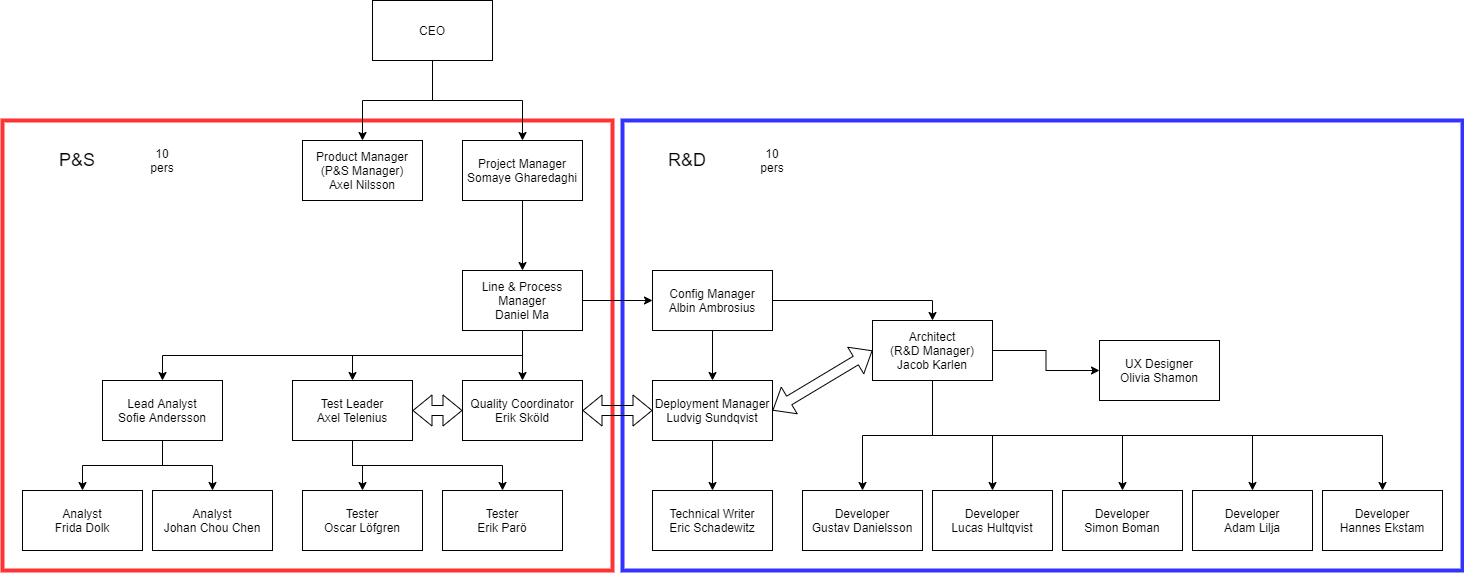

The diagram above was exported from draw.io. Its source (the exported page's mxGraphModel, read from the mxfile embedded in the PNG):
<mxGraphModel dx="2249" dy="832" grid="1" gridSize="10" guides="1" tooltips="1" connect="1" arrows="1" fold="1" page="1" pageScale="1" pageWidth="827" pageHeight="1169" math="0" shadow="0">
  <root>
    <mxCell id="0" />
    <mxCell id="1" parent="0" />
    <mxCell id="sZRZwriARFhau1h7D7RG-23" value="" style="rounded=0;whiteSpace=wrap;html=1;strokeWidth=4;strokeColor=#3333FF;" parent="1" vertex="1">
      <mxGeometry x="350" y="130" width="840" height="450" as="geometry" />
    </mxCell>
    <mxCell id="sZRZwriARFhau1h7D7RG-15" value="" style="rounded=0;whiteSpace=wrap;html=1;strokeColor=#FF3333;strokeWidth=4;" parent="1" vertex="1">
      <mxGeometry x="-270" y="130" width="610" height="450" as="geometry" />
    </mxCell>
    <mxCell id="sZRZwriARFhau1h7D7RG-45" style="edgeStyle=orthogonalEdgeStyle;rounded=0;orthogonalLoop=1;jettySize=auto;html=1;exitX=0.5;exitY=1;exitDx=0;exitDy=0;" parent="1" source="sZRZwriARFhau1h7D7RG-1" target="sZRZwriARFhau1h7D7RG-38" edge="1">
      <mxGeometry relative="1" as="geometry" />
    </mxCell>
    <mxCell id="sZRZwriARFhau1h7D7RG-1" value="CEO" style="rounded=0;whiteSpace=wrap;html=1;" parent="1" vertex="1">
      <mxGeometry x="100" y="10" width="120" height="60" as="geometry" />
    </mxCell>
    <mxCell id="sZRZwriARFhau1h7D7RG-10" style="edgeStyle=orthogonalEdgeStyle;rounded=0;orthogonalLoop=1;jettySize=auto;html=1;exitX=0.5;exitY=1;exitDx=0;exitDy=0;" parent="1" source="sZRZwriARFhau1h7D7RG-2" target="sZRZwriARFhau1h7D7RG-4" edge="1">
      <mxGeometry relative="1" as="geometry" />
    </mxCell>
    <mxCell id="sZRZwriARFhau1h7D7RG-2" value="Project Manager&lt;br&gt;Somaye Gharedaghi" style="rounded=0;whiteSpace=wrap;html=1;" parent="1" vertex="1">
      <mxGeometry x="190" y="150" width="120" height="60" as="geometry" />
    </mxCell>
    <mxCell id="sZRZwriARFhau1h7D7RG-21" style="edgeStyle=orthogonalEdgeStyle;rounded=0;orthogonalLoop=1;jettySize=auto;html=1;exitX=0.5;exitY=1;exitDx=0;exitDy=0;" parent="1" source="sZRZwriARFhau1h7D7RG-3" target="sZRZwriARFhau1h7D7RG-17" edge="1">
      <mxGeometry relative="1" as="geometry" />
    </mxCell>
    <mxCell id="sZRZwriARFhau1h7D7RG-22" style="edgeStyle=orthogonalEdgeStyle;rounded=0;orthogonalLoop=1;jettySize=auto;html=1;exitX=0.5;exitY=1;exitDx=0;exitDy=0;" parent="1" source="sZRZwriARFhau1h7D7RG-3" target="sZRZwriARFhau1h7D7RG-20" edge="1">
      <mxGeometry relative="1" as="geometry" />
    </mxCell>
    <mxCell id="sZRZwriARFhau1h7D7RG-3" value="Lead Analyst&lt;br&gt;Sofie Andersson" style="rounded=0;whiteSpace=wrap;html=1;" parent="1" vertex="1">
      <mxGeometry x="-170" y="390" width="120" height="60" as="geometry" />
    </mxCell>
    <mxCell id="sZRZwriARFhau1h7D7RG-48" style="edgeStyle=orthogonalEdgeStyle;rounded=0;orthogonalLoop=1;jettySize=auto;html=1;exitX=0.5;exitY=1;exitDx=0;exitDy=0;" parent="1" source="sZRZwriARFhau1h7D7RG-4" target="sZRZwriARFhau1h7D7RG-3" edge="1">
      <mxGeometry relative="1" as="geometry" />
    </mxCell>
    <mxCell id="sZRZwriARFhau1h7D7RG-49" style="edgeStyle=orthogonalEdgeStyle;rounded=0;orthogonalLoop=1;jettySize=auto;html=1;exitX=0.5;exitY=1;exitDx=0;exitDy=0;" parent="1" source="sZRZwriARFhau1h7D7RG-4" target="sZRZwriARFhau1h7D7RG-37" edge="1">
      <mxGeometry relative="1" as="geometry" />
    </mxCell>
    <mxCell id="sZRZwriARFhau1h7D7RG-50" style="edgeStyle=orthogonalEdgeStyle;rounded=0;orthogonalLoop=1;jettySize=auto;html=1;exitX=0.5;exitY=1;exitDx=0;exitDy=0;entryX=0.5;entryY=0;entryDx=0;entryDy=0;" parent="1" source="sZRZwriARFhau1h7D7RG-4" target="sZRZwriARFhau1h7D7RG-36" edge="1">
      <mxGeometry relative="1" as="geometry" />
    </mxCell>
    <mxCell id="sZRZwriARFhau1h7D7RG-59" style="edgeStyle=orthogonalEdgeStyle;rounded=0;orthogonalLoop=1;jettySize=auto;html=1;exitX=1;exitY=0.5;exitDx=0;exitDy=0;" parent="1" source="sZRZwriARFhau1h7D7RG-4" target="sZRZwriARFhau1h7D7RG-5" edge="1">
      <mxGeometry relative="1" as="geometry" />
    </mxCell>
    <mxCell id="sZRZwriARFhau1h7D7RG-4" value="Line &amp;amp; Process Manager&lt;br&gt;Daniel Ma" style="rounded=0;whiteSpace=wrap;html=1;" parent="1" vertex="1">
      <mxGeometry x="190" y="280" width="120" height="60" as="geometry" />
    </mxCell>
    <mxCell id="sZRZwriARFhau1h7D7RG-60" style="edgeStyle=orthogonalEdgeStyle;rounded=0;orthogonalLoop=1;jettySize=auto;html=1;exitX=1;exitY=0.5;exitDx=0;exitDy=0;entryX=0.5;entryY=0;entryDx=0;entryDy=0;" parent="1" source="sZRZwriARFhau1h7D7RG-5" target="sZRZwriARFhau1h7D7RG-6" edge="1">
      <mxGeometry relative="1" as="geometry" />
    </mxCell>
    <mxCell id="sZRZwriARFhau1h7D7RG-63" style="edgeStyle=orthogonalEdgeStyle;rounded=0;orthogonalLoop=1;jettySize=auto;html=1;exitX=0.5;exitY=1;exitDx=0;exitDy=0;entryX=0.5;entryY=0;entryDx=0;entryDy=0;" parent="1" source="sZRZwriARFhau1h7D7RG-5" target="sZRZwriARFhau1h7D7RG-7" edge="1">
      <mxGeometry relative="1" as="geometry" />
    </mxCell>
    <mxCell id="sZRZwriARFhau1h7D7RG-5" value="Config Manager&lt;br&gt;Albin Ambrosius" style="rounded=0;whiteSpace=wrap;html=1;" parent="1" vertex="1">
      <mxGeometry x="380" y="280" width="120" height="60" as="geometry" />
    </mxCell>
    <mxCell id="sZRZwriARFhau1h7D7RG-27" style="edgeStyle=orthogonalEdgeStyle;rounded=0;orthogonalLoop=1;jettySize=auto;html=1;exitX=0.5;exitY=1;exitDx=0;exitDy=0;" parent="1" source="sZRZwriARFhau1h7D7RG-6" target="sZRZwriARFhau1h7D7RG-26" edge="1">
      <mxGeometry relative="1" as="geometry" />
    </mxCell>
    <mxCell id="sZRZwriARFhau1h7D7RG-30" style="edgeStyle=orthogonalEdgeStyle;rounded=0;orthogonalLoop=1;jettySize=auto;html=1;exitX=0.5;exitY=1;exitDx=0;exitDy=0;" parent="1" source="sZRZwriARFhau1h7D7RG-6" target="sZRZwriARFhau1h7D7RG-28" edge="1">
      <mxGeometry relative="1" as="geometry" />
    </mxCell>
    <mxCell id="sZRZwriARFhau1h7D7RG-31" style="edgeStyle=orthogonalEdgeStyle;rounded=0;orthogonalLoop=1;jettySize=auto;html=1;exitX=0.5;exitY=1;exitDx=0;exitDy=0;entryX=0.5;entryY=0;entryDx=0;entryDy=0;" parent="1" source="sZRZwriARFhau1h7D7RG-6" target="sZRZwriARFhau1h7D7RG-29" edge="1">
      <mxGeometry relative="1" as="geometry" />
    </mxCell>
    <mxCell id="sZRZwriARFhau1h7D7RG-33" style="edgeStyle=orthogonalEdgeStyle;rounded=0;orthogonalLoop=1;jettySize=auto;html=1;exitX=0.5;exitY=1;exitDx=0;exitDy=0;entryX=0.5;entryY=0;entryDx=0;entryDy=0;" parent="1" source="sZRZwriARFhau1h7D7RG-6" target="sZRZwriARFhau1h7D7RG-32" edge="1">
      <mxGeometry relative="1" as="geometry" />
    </mxCell>
    <mxCell id="sZRZwriARFhau1h7D7RG-62" style="edgeStyle=orthogonalEdgeStyle;rounded=0;orthogonalLoop=1;jettySize=auto;html=1;exitX=1;exitY=0.5;exitDx=0;exitDy=0;entryX=0;entryY=0.5;entryDx=0;entryDy=0;" parent="1" source="sZRZwriARFhau1h7D7RG-6" target="sZRZwriARFhau1h7D7RG-39" edge="1">
      <mxGeometry relative="1" as="geometry" />
    </mxCell>
    <mxCell id="sZRZwriARFhau1h7D7RG-70" style="edgeStyle=orthogonalEdgeStyle;rounded=0;orthogonalLoop=1;jettySize=auto;html=1;exitX=0.5;exitY=1;exitDx=0;exitDy=0;" parent="1" source="sZRZwriARFhau1h7D7RG-6" target="sZRZwriARFhau1h7D7RG-69" edge="1">
      <mxGeometry relative="1" as="geometry" />
    </mxCell>
    <mxCell id="sZRZwriARFhau1h7D7RG-6" value="Architect&lt;br&gt;(R&amp;amp;D Manager)&lt;br&gt;Jacob Karlen" style="rounded=0;whiteSpace=wrap;html=1;" parent="1" vertex="1">
      <mxGeometry x="600" y="330" width="120" height="60" as="geometry" />
    </mxCell>
    <mxCell id="sZRZwriARFhau1h7D7RG-35" style="edgeStyle=orthogonalEdgeStyle;rounded=0;orthogonalLoop=1;jettySize=auto;html=1;exitX=0.5;exitY=1;exitDx=0;exitDy=0;" parent="1" source="sZRZwriARFhau1h7D7RG-7" target="sZRZwriARFhau1h7D7RG-34" edge="1">
      <mxGeometry relative="1" as="geometry" />
    </mxCell>
    <mxCell id="sZRZwriARFhau1h7D7RG-7" value="Deployment Manager&lt;br&gt;Ludvig Sundqvist" style="rounded=0;whiteSpace=wrap;html=1;" parent="1" vertex="1">
      <mxGeometry x="380" y="390" width="120" height="60" as="geometry" />
    </mxCell>
    <mxCell id="sZRZwriARFhau1h7D7RG-14" style="edgeStyle=orthogonalEdgeStyle;rounded=0;orthogonalLoop=1;jettySize=auto;html=1;exitX=0.5;exitY=1;exitDx=0;exitDy=0;" parent="1" source="sZRZwriARFhau1h7D7RG-1" target="sZRZwriARFhau1h7D7RG-2" edge="1">
      <mxGeometry relative="1" as="geometry" />
    </mxCell>
    <mxCell id="sZRZwriARFhau1h7D7RG-17" value="Analyst&lt;br&gt;Frida Dolk" style="rounded=0;whiteSpace=wrap;html=1;" parent="1" vertex="1">
      <mxGeometry x="-250" y="500" width="120" height="60" as="geometry" />
    </mxCell>
    <mxCell id="sZRZwriARFhau1h7D7RG-20" value="Analyst&lt;br&gt;Johan Chou Chen" style="rounded=0;whiteSpace=wrap;html=1;" parent="1" vertex="1">
      <mxGeometry x="-120" y="500" width="120" height="60" as="geometry" />
    </mxCell>
    <mxCell id="sZRZwriARFhau1h7D7RG-24" value="&lt;font style=&quot;font-size: 18px&quot;&gt;P&amp;amp;S&lt;/font&gt;" style="text;html=1;strokeColor=none;fillColor=none;align=center;verticalAlign=middle;whiteSpace=wrap;rounded=0;" parent="1" vertex="1">
      <mxGeometry x="-240" y="150" width="90" height="40" as="geometry" />
    </mxCell>
    <mxCell id="sZRZwriARFhau1h7D7RG-25" value="&lt;font style=&quot;font-size: 18px&quot;&gt;R&amp;amp;D&lt;/font&gt;" style="text;html=1;strokeColor=none;fillColor=none;align=center;verticalAlign=middle;whiteSpace=wrap;rounded=0;" parent="1" vertex="1">
      <mxGeometry x="370" y="150" width="90" height="40" as="geometry" />
    </mxCell>
    <mxCell id="sZRZwriARFhau1h7D7RG-26" value="Developer&lt;br&gt;Gustav Danielsson" style="rounded=0;whiteSpace=wrap;html=1;" parent="1" vertex="1">
      <mxGeometry x="530" y="500" width="120" height="60" as="geometry" />
    </mxCell>
    <mxCell id="sZRZwriARFhau1h7D7RG-28" value="Developer&lt;br&gt;Lucas Hultqvist" style="rounded=0;whiteSpace=wrap;html=1;" parent="1" vertex="1">
      <mxGeometry x="660" y="500" width="120" height="60" as="geometry" />
    </mxCell>
    <mxCell id="sZRZwriARFhau1h7D7RG-29" value="Developer&lt;br&gt;Simon Boman" style="rounded=0;whiteSpace=wrap;html=1;" parent="1" vertex="1">
      <mxGeometry x="790" y="500" width="120" height="60" as="geometry" />
    </mxCell>
    <mxCell id="sZRZwriARFhau1h7D7RG-32" value="Developer&lt;br&gt;Adam Lilja" style="rounded=0;whiteSpace=wrap;html=1;" parent="1" vertex="1">
      <mxGeometry x="920" y="500" width="120" height="60" as="geometry" />
    </mxCell>
    <mxCell id="sZRZwriARFhau1h7D7RG-34" value="Technical Writer&lt;br&gt;Eric Schadewitz" style="rounded=0;whiteSpace=wrap;html=1;" parent="1" vertex="1">
      <mxGeometry x="380" y="500" width="120" height="60" as="geometry" />
    </mxCell>
    <mxCell id="sZRZwriARFhau1h7D7RG-36" value="Quality Coordinator&lt;br&gt;Erik Sköld" style="rounded=0;whiteSpace=wrap;html=1;strokeWidth=1;" parent="1" vertex="1">
      <mxGeometry x="190" y="390" width="120" height="60" as="geometry" />
    </mxCell>
    <mxCell id="sZRZwriARFhau1h7D7RG-55" style="edgeStyle=orthogonalEdgeStyle;rounded=0;orthogonalLoop=1;jettySize=auto;html=1;exitX=0.5;exitY=1;exitDx=0;exitDy=0;entryX=0.5;entryY=0;entryDx=0;entryDy=0;" parent="1" source="sZRZwriARFhau1h7D7RG-37" target="sZRZwriARFhau1h7D7RG-51" edge="1">
      <mxGeometry relative="1" as="geometry" />
    </mxCell>
    <mxCell id="sZRZwriARFhau1h7D7RG-56" style="edgeStyle=orthogonalEdgeStyle;rounded=0;orthogonalLoop=1;jettySize=auto;html=1;exitX=0.5;exitY=1;exitDx=0;exitDy=0;entryX=0.5;entryY=0;entryDx=0;entryDy=0;" parent="1" source="sZRZwriARFhau1h7D7RG-37" target="sZRZwriARFhau1h7D7RG-54" edge="1">
      <mxGeometry relative="1" as="geometry" />
    </mxCell>
    <mxCell id="sZRZwriARFhau1h7D7RG-37" value="Test Leader&lt;br&gt;Axel Telenius" style="rounded=0;whiteSpace=wrap;html=1;strokeWidth=1;" parent="1" vertex="1">
      <mxGeometry x="20" y="390" width="120" height="60" as="geometry" />
    </mxCell>
    <mxCell id="sZRZwriARFhau1h7D7RG-38" value="Product Manager&lt;br&gt;(P&amp;amp;S Manager)&lt;br&gt;Axel Nilsson" style="rounded=0;whiteSpace=wrap;html=1;strokeWidth=1;" parent="1" vertex="1">
      <mxGeometry x="30" y="150" width="120" height="60" as="geometry" />
    </mxCell>
    <mxCell id="sZRZwriARFhau1h7D7RG-39" value="UX Designer&lt;br&gt;Olivia Shamon" style="rounded=0;whiteSpace=wrap;html=1;" parent="1" vertex="1">
      <mxGeometry x="827" y="350" width="120" height="60" as="geometry" />
    </mxCell>
    <mxCell id="sZRZwriARFhau1h7D7RG-51" value="Tester&lt;br&gt;Oscar Löfgren" style="rounded=0;whiteSpace=wrap;html=1;" parent="1" vertex="1">
      <mxGeometry x="30" y="500" width="120" height="60" as="geometry" />
    </mxCell>
    <mxCell id="sZRZwriARFhau1h7D7RG-54" value="Tester&lt;br&gt;Erik Parö" style="rounded=0;whiteSpace=wrap;html=1;" parent="1" vertex="1">
      <mxGeometry x="170" y="500" width="120" height="60" as="geometry" />
    </mxCell>
    <mxCell id="sZRZwriARFhau1h7D7RG-57" value="" style="shape=flexArrow;endArrow=classic;startArrow=classic;html=1;entryX=0;entryY=0.5;entryDx=0;entryDy=0;exitX=1;exitY=0.5;exitDx=0;exitDy=0;" parent="1" source="sZRZwriARFhau1h7D7RG-37" target="sZRZwriARFhau1h7D7RG-36" edge="1">
      <mxGeometry width="100" height="100" relative="1" as="geometry">
        <mxPoint x="-10" y="490" as="sourcePoint" />
        <mxPoint x="90" y="390" as="targetPoint" />
      </mxGeometry>
    </mxCell>
    <mxCell id="sZRZwriARFhau1h7D7RG-64" value="" style="shape=flexArrow;endArrow=classic;startArrow=classic;html=1;entryX=0;entryY=0.5;entryDx=0;entryDy=0;exitX=1;exitY=0.5;exitDx=0;exitDy=0;" parent="1" source="sZRZwriARFhau1h7D7RG-7" target="sZRZwriARFhau1h7D7RG-6" edge="1">
      <mxGeometry width="100" height="100" relative="1" as="geometry">
        <mxPoint x="490" y="450" as="sourcePoint" />
        <mxPoint x="590" y="350" as="targetPoint" />
      </mxGeometry>
    </mxCell>
    <mxCell id="sZRZwriARFhau1h7D7RG-65" value="" style="shape=flexArrow;endArrow=classic;startArrow=classic;html=1;exitX=1;exitY=0.5;exitDx=0;exitDy=0;entryX=0;entryY=0.5;entryDx=0;entryDy=0;" parent="1" source="sZRZwriARFhau1h7D7RG-36" target="sZRZwriARFhau1h7D7RG-7" edge="1">
      <mxGeometry width="100" height="100" relative="1" as="geometry">
        <mxPoint x="310" y="480" as="sourcePoint" />
        <mxPoint x="370" y="420" as="targetPoint" />
      </mxGeometry>
    </mxCell>
    <mxCell id="sZRZwriARFhau1h7D7RG-69" value="Developer&lt;br&gt;Hannes Ekstam" style="rounded=0;whiteSpace=wrap;html=1;" parent="1" vertex="1">
      <mxGeometry x="1050" y="500" width="120" height="60" as="geometry" />
    </mxCell>
    <mxCell id="sZRZwriARFhau1h7D7RG-71" value="10 pers" style="text;html=1;strokeColor=none;fillColor=none;align=center;verticalAlign=middle;whiteSpace=wrap;rounded=0;" parent="1" vertex="1">
      <mxGeometry x="-130" y="160" width="40" height="20" as="geometry" />
    </mxCell>
    <mxCell id="sZRZwriARFhau1h7D7RG-72" value="10 pers" style="text;html=1;strokeColor=none;fillColor=none;align=center;verticalAlign=middle;whiteSpace=wrap;rounded=0;" parent="1" vertex="1">
      <mxGeometry x="480" y="160" width="40" height="20" as="geometry" />
    </mxCell>
  </root>
</mxGraphModel>